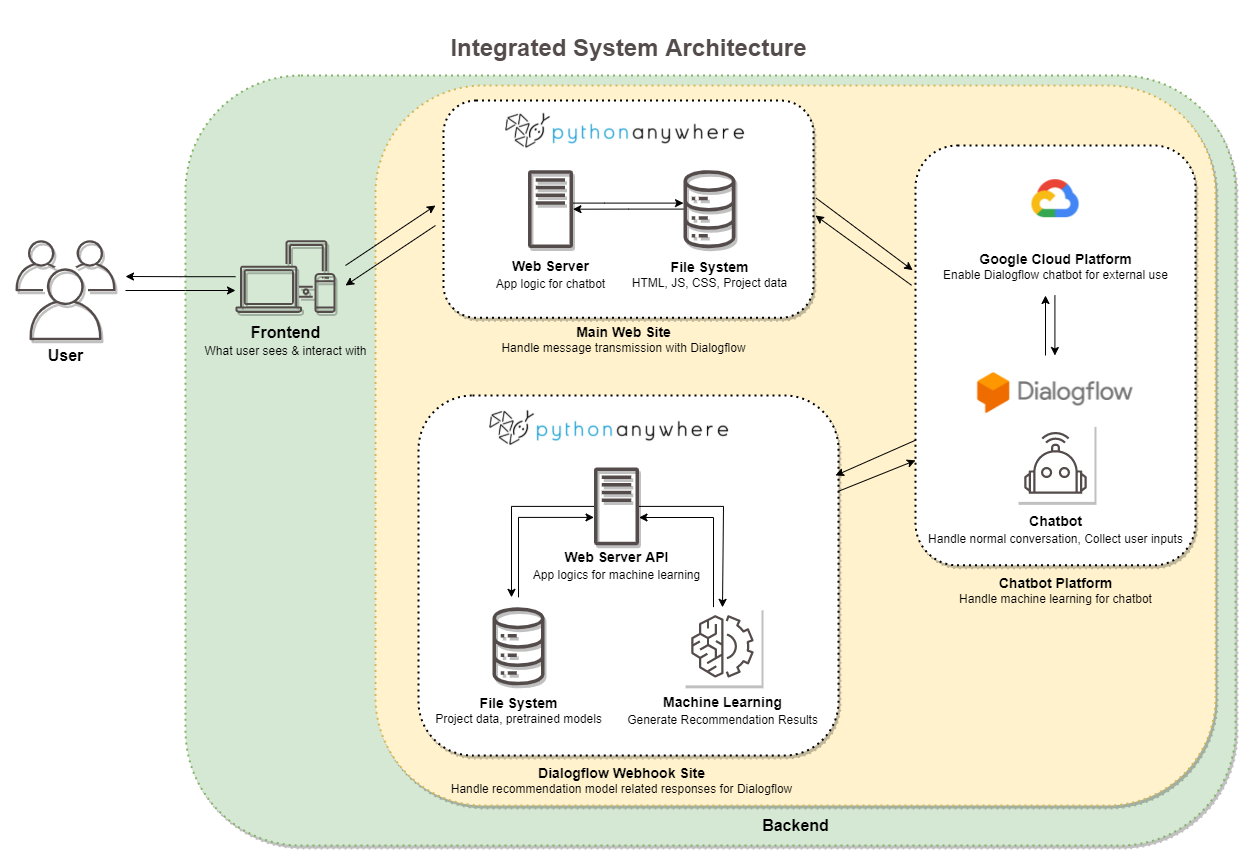

The diagram above was exported from draw.io. Its source (the exported page's mxGraphModel, read from the mxfile embedded in the PNG):
<mxGraphModel dx="1422" dy="1620" grid="1" gridSize="10" guides="1" tooltips="1" connect="1" arrows="1" fold="1" page="1" pageScale="1" pageWidth="1169" pageHeight="827" math="0" shadow="0">
  <root>
    <mxCell id="0" />
    <mxCell id="1" parent="0" />
    <mxCell id="WC2RI8QGAapn3c5HtZ6K-93" value="" style="whiteSpace=wrap;html=1;shadow=1;sketch=0;dashed=1;strokeWidth=2;glass=0;rounded=1;dashPattern=1 2;overflow=visible;imageAspect=1;fillOpacity=100;strokeOpacity=100;noLabel=0;connectable=1;allowArrows=1;backgroundOutline=0;gradientDirection=south;fillColor=#d5e8d4;strokeColor=#82b366;gradientColor=none;" parent="1" vertex="1">
      <mxGeometry x="190" y="50" width="1050" height="770" as="geometry" />
    </mxCell>
    <mxCell id="X4_CHwKtXJB9_rATiiaD-1" value="" style="whiteSpace=wrap;html=1;shadow=1;sketch=0;dashed=1;strokeWidth=2;glass=0;rounded=1;dashPattern=1 2;overflow=visible;imageAspect=1;fillOpacity=100;strokeOpacity=100;noLabel=0;connectable=1;allowArrows=1;backgroundOutline=0;gradientDirection=north;fillColor=#fff2cc;gradientColor=none;strokeColor=#d6b656;" parent="1" vertex="1">
      <mxGeometry x="380" y="60" width="840" height="720" as="geometry" />
    </mxCell>
    <mxCell id="WC2RI8QGAapn3c5HtZ6K-60" value="" style="whiteSpace=wrap;html=1;shadow=1;sketch=0;dashed=1;strokeWidth=2;glass=0;rounded=1;dashPattern=1 2;" parent="1" vertex="1">
      <mxGeometry x="920" y="120" width="280" height="419.85" as="geometry" />
    </mxCell>
    <mxCell id="WC2RI8QGAapn3c5HtZ6K-23" value="" style="whiteSpace=wrap;html=1;shadow=1;sketch=0;dashed=1;strokeWidth=2;glass=0;rounded=1;dashPattern=1 2;" parent="1" vertex="1">
      <mxGeometry x="423" y="370" width="420" height="360" as="geometry" />
    </mxCell>
    <mxCell id="WC2RI8QGAapn3c5HtZ6K-52" value="" style="whiteSpace=wrap;html=1;shadow=1;sketch=0;strokeWidth=2;glass=0;rounded=1;dashed=1;dashPattern=1 2;" parent="1" vertex="1">
      <mxGeometry x="448" y="75.05999999999995" width="370" height="217.16" as="geometry" />
    </mxCell>
    <mxCell id="WC2RI8QGAapn3c5HtZ6K-55" value="" style="edgeStyle=orthogonalEdgeStyle;rounded=0;orthogonalLoop=1;jettySize=auto;html=1;fontSize=12;fontColor=default;" parent="1" source="WC2RI8QGAapn3c5HtZ6K-6" edge="1">
      <mxGeometry relative="1" as="geometry">
        <mxPoint x="130" y="251" as="targetPoint" />
      </mxGeometry>
    </mxCell>
    <mxCell id="WC2RI8QGAapn3c5HtZ6K-85" value="" style="edgeStyle=none;rounded=0;sketch=0;orthogonalLoop=1;jettySize=auto;html=1;shadow=0;fontSize=14;fontColor=default;" parent="1" edge="1">
      <mxGeometry relative="1" as="geometry">
        <mxPoint x="350" y="240" as="sourcePoint" />
        <mxPoint x="440" y="180" as="targetPoint" />
      </mxGeometry>
    </mxCell>
    <object label="devices" id="WC2RI8QGAapn3c5HtZ6K-6">
      <mxCell style="sketch=0;outlineConnect=0;gradientColor=none;fontColor=none;strokeColor=none;fillColor=#544B4B;dashed=0;verticalLabelPosition=bottom;verticalAlign=top;align=center;fontSize=12;fontStyle=0;aspect=fixed;shape=mxgraph.aws4.illustration_devices;pointerEvents=1;shadow=1;html=1;noLabel=1;" parent="1" vertex="1">
        <mxGeometry x="240" y="214.69" width="100" height="73" as="geometry" />
      </mxCell>
    </object>
    <mxCell id="WC2RI8QGAapn3c5HtZ6K-36" value="" style="edgeStyle=orthogonalEdgeStyle;rounded=0;orthogonalLoop=1;jettySize=auto;html=1;fontSize=14;fontColor=default;" parent="1" source="WC2RI8QGAapn3c5HtZ6K-8" target="WC2RI8QGAapn3c5HtZ6K-9" edge="1">
      <mxGeometry relative="1" as="geometry">
        <mxPoint x="656" y="501.85" as="targetPoint" />
        <Array as="points">
          <mxPoint x="718" y="492" />
        </Array>
      </mxGeometry>
    </mxCell>
    <mxCell id="WC2RI8QGAapn3c5HtZ6K-8" value="" style="sketch=0;points=[[0,0,0],[0.25,0,0],[0.5,0,0],[0.75,0,0],[1,0,0],[0,1,0],[0.25,1,0],[0.5,1,0],[0.75,1,0],[1,1,0],[0,0.25,0],[0,0.5,0],[0,0.75,0],[1,0.25,0],[1,0.5,0],[1,0.75,0]];outlineConnect=0;fontColor=#232F3E;gradientColor=none;gradientDirection=north;fillColor=#FFFFFF;strokeColor=#544B4B;dashed=0;verticalLabelPosition=bottom;verticalAlign=top;align=center;html=1;fontSize=12;fontStyle=0;aspect=fixed;shape=mxgraph.aws4.resourceIcon;resIcon=mxgraph.aws4.machine_learning;shadow=1;" parent="1" vertex="1">
      <mxGeometry x="688" y="581.8499999999999" width="78" height="78" as="geometry" />
    </mxCell>
    <mxCell id="WC2RI8QGAapn3c5HtZ6K-30" value="" style="edgeStyle=orthogonalEdgeStyle;rounded=0;orthogonalLoop=1;jettySize=auto;html=1;fontSize=14;fontColor=default;" parent="1" source="WC2RI8QGAapn3c5HtZ6K-9" edge="1">
      <mxGeometry relative="1" as="geometry">
        <mxPoint x="516" y="571.8499999999999" as="targetPoint" />
        <Array as="points">
          <mxPoint x="516" y="480.85" />
        </Array>
      </mxGeometry>
    </mxCell>
    <mxCell id="WC2RI8QGAapn3c5HtZ6K-35" value="" style="edgeStyle=orthogonalEdgeStyle;rounded=0;orthogonalLoop=1;jettySize=auto;html=1;fontSize=14;fontColor=default;entryX=0.5;entryY=0;entryDx=0;entryDy=0;entryPerimeter=0;" parent="1" source="WC2RI8QGAapn3c5HtZ6K-9" target="WC2RI8QGAapn3c5HtZ6K-8" edge="1">
      <mxGeometry relative="1" as="geometry">
        <mxPoint x="786" y="501.85" as="targetPoint" />
        <Array as="points">
          <mxPoint x="728" y="481" />
        </Array>
      </mxGeometry>
    </mxCell>
    <mxCell id="WC2RI8QGAapn3c5HtZ6K-9" value="" style="sketch=0;outlineConnect=0;fontColor=default;gradientColor=none;fillColor=#544B4B;strokeColor=none;dashed=0;verticalLabelPosition=bottom;verticalAlign=top;align=center;html=1;fontSize=12;fontStyle=0;aspect=fixed;pointerEvents=1;shape=mxgraph.aws4.traditional_server;shadow=1;" parent="1" vertex="1">
      <mxGeometry x="598.5" y="441.85" width="45" height="78" as="geometry" />
    </mxCell>
    <mxCell id="WC2RI8QGAapn3c5HtZ6K-22" value="" style="edgeStyle=orthogonalEdgeStyle;rounded=0;orthogonalLoop=1;jettySize=auto;html=1;fontColor=default;" parent="1" target="WC2RI8QGAapn3c5HtZ6K-6" edge="1">
      <mxGeometry relative="1" as="geometry">
        <mxPoint x="130" y="265" as="sourcePoint" />
        <mxPoint x="210" y="251.19" as="targetPoint" />
        <Array as="points">
          <mxPoint x="190" y="264.69" />
          <mxPoint x="190" y="264.69" />
        </Array>
      </mxGeometry>
    </mxCell>
    <mxCell id="WC2RI8QGAapn3c5HtZ6K-11" value="users" style="sketch=0;outlineConnect=0;gradientColor=none;fontColor=none;strokeColor=none;fillColor=#544B4B;dashed=0;verticalLabelPosition=bottom;verticalAlign=top;align=center;html=1;fontSize=12;fontStyle=0;aspect=fixed;shape=mxgraph.aws4.illustration_users;pointerEvents=1;shadow=1;noLabel=1;" parent="1" vertex="1">
      <mxGeometry x="20" y="214.69" width="100" height="100" as="geometry" />
    </mxCell>
    <mxCell id="WC2RI8QGAapn3c5HtZ6K-32" value="" style="edgeStyle=orthogonalEdgeStyle;rounded=0;orthogonalLoop=1;jettySize=auto;html=1;fontSize=14;fontColor=default;" parent="1" target="WC2RI8QGAapn3c5HtZ6K-9" edge="1">
      <mxGeometry relative="1" as="geometry">
        <mxPoint x="523" y="571.8499999999999" as="sourcePoint" />
        <mxPoint x="523" y="522.85" as="targetPoint" />
        <Array as="points">
          <mxPoint x="523" y="491.85" />
        </Array>
      </mxGeometry>
    </mxCell>
    <mxCell id="WC2RI8QGAapn3c5HtZ6K-14" value="" style="sketch=0;outlineConnect=0;fontColor=#232F3E;gradientColor=none;fillColor=#544B4B;strokeColor=none;dashed=0;verticalLabelPosition=bottom;verticalAlign=top;align=center;html=1;fontSize=12;fontStyle=0;aspect=fixed;pointerEvents=1;shape=mxgraph.aws4.iot_analytics_data_store;shadow=1;" parent="1" vertex="1">
      <mxGeometry x="496" y="581.8499999999999" width="54" height="78" as="geometry" />
    </mxCell>
    <mxCell id="WC2RI8QGAapn3c5HtZ6K-19" value="&lt;font style=&quot;font-size: 16px&quot;&gt;Frontend&lt;/font&gt;&lt;br&gt;&lt;font style=&quot;font-size: 12px ; font-weight: normal&quot;&gt;What user sees &amp;amp; interact with&lt;/font&gt;" style="text;html=1;resizable=0;autosize=1;align=center;verticalAlign=middle;points=[];fillColor=none;strokeColor=none;rounded=0;shadow=0;sketch=0;fontColor=default;fontStyle=1;fontSize=14;" parent="1" vertex="1">
      <mxGeometry x="200" y="294.69" width="180" height="40" as="geometry" />
    </mxCell>
    <mxCell id="WC2RI8QGAapn3c5HtZ6K-20" value="&lt;font style=&quot;font-size: 16px&quot;&gt;User&lt;/font&gt;" style="text;html=1;resizable=0;autosize=1;align=center;verticalAlign=middle;points=[];fillColor=none;strokeColor=none;rounded=0;shadow=0;sketch=0;fontColor=default;fontStyle=1;fontSize=14;" parent="1" vertex="1">
      <mxGeometry x="45" y="319.92" width="50" height="20" as="geometry" />
    </mxCell>
    <mxCell id="WC2RI8QGAapn3c5HtZ6K-90" value="" style="edgeStyle=none;rounded=0;sketch=0;orthogonalLoop=1;jettySize=auto;html=1;shadow=0;fontSize=14;fontColor=default;entryX=0;entryY=0.75;entryDx=0;entryDy=0;" parent="1" source="WC2RI8QGAapn3c5HtZ6K-23" target="WC2RI8QGAapn3c5HtZ6K-60" edge="1">
      <mxGeometry relative="1" as="geometry">
        <mxPoint x="850" y="460" as="sourcePoint" />
        <mxPoint x="923" y="550" as="targetPoint" />
      </mxGeometry>
    </mxCell>
    <mxCell id="WC2RI8QGAapn3c5HtZ6K-99" style="edgeStyle=none;rounded=0;sketch=0;orthogonalLoop=1;jettySize=auto;html=1;shadow=0;fontSize=12;fontColor=default;" parent="1" edge="1">
      <mxGeometry relative="1" as="geometry">
        <mxPoint x="1050" y="270" as="targetPoint" />
        <mxPoint x="1050" y="330" as="sourcePoint" />
      </mxGeometry>
    </mxCell>
    <mxCell id="WC2RI8QGAapn3c5HtZ6K-24" value="" style="shape=image;verticalLabelPosition=bottom;labelBackgroundColor=default;verticalAlign=top;aspect=fixed;imageAspect=0;image=https://miro.medium.com/max/801/1*1A1nQpgWMs818yJQKIIkig.png;" parent="1" vertex="1">
      <mxGeometry x="970" y="336.41" width="180" height="61.96" as="geometry" />
    </mxCell>
    <mxCell id="WC2RI8QGAapn3c5HtZ6K-25" value="" style="shape=image;verticalLabelPosition=bottom;labelBackgroundColor=default;verticalAlign=top;aspect=fixed;imageAspect=0;image=https://www.fullstackpython.com/img/logos/pythonanywhere.jpg;" parent="1" vertex="1">
      <mxGeometry x="486" y="380" width="252.1" height="46.54" as="geometry" />
    </mxCell>
    <mxCell id="WC2RI8QGAapn3c5HtZ6K-26" value="Web Server API&lt;br&gt;&lt;font style=&quot;font-size: 12px ; font-weight: normal&quot;&gt;App logics for machine learning&lt;/font&gt;" style="text;html=1;resizable=0;autosize=1;align=center;verticalAlign=middle;points=[];fillColor=none;strokeColor=none;rounded=0;shadow=0;glass=0;dashed=1;sketch=0;fontColor=default;fontSize=14;fontStyle=1" parent="1" vertex="1">
      <mxGeometry x="531" y="519.85" width="180" height="40" as="geometry" />
    </mxCell>
    <mxCell id="WC2RI8QGAapn3c5HtZ6K-27" value="&lt;b&gt;&lt;font style=&quot;font-size: 14px&quot;&gt;File System&lt;/font&gt;&lt;/b&gt;&lt;br&gt;Project data, pretrained models" style="text;html=1;resizable=0;autosize=1;align=center;verticalAlign=middle;points=[];fillColor=none;strokeColor=none;rounded=0;shadow=0;glass=0;dashed=1;sketch=0;fontColor=default;" parent="1" vertex="1">
      <mxGeometry x="433" y="669.8499999999999" width="180" height="30" as="geometry" />
    </mxCell>
    <mxCell id="WC2RI8QGAapn3c5HtZ6K-28" value="&lt;b&gt;Machine Learning&lt;/b&gt;&lt;br&gt;&lt;font style=&quot;font-size: 12px&quot;&gt;Generate Recommendation Results&lt;/font&gt;" style="text;html=1;resizable=0;autosize=1;align=center;verticalAlign=middle;points=[];fillColor=none;strokeColor=none;rounded=0;shadow=0;glass=0;dashed=1;sketch=0;fontSize=14;fontColor=default;" parent="1" vertex="1">
      <mxGeometry x="622" y="664.8499999999999" width="210" height="40" as="geometry" />
    </mxCell>
    <mxCell id="WC2RI8QGAapn3c5HtZ6K-50" value="" style="edgeStyle=orthogonalEdgeStyle;rounded=0;orthogonalLoop=1;jettySize=auto;html=1;fontSize=12;fontColor=default;" parent="1" source="WC2RI8QGAapn3c5HtZ6K-42" target="WC2RI8QGAapn3c5HtZ6K-44" edge="1">
      <mxGeometry relative="1" as="geometry">
        <Array as="points">
          <mxPoint x="608.95" y="177.64000000000004" />
          <mxPoint x="608.95" y="177.64000000000004" />
        </Array>
      </mxGeometry>
    </mxCell>
    <mxCell id="WC2RI8QGAapn3c5HtZ6K-42" value="" style="sketch=0;outlineConnect=0;fontColor=default;gradientColor=none;fillColor=#544B4B;strokeColor=none;dashed=0;verticalLabelPosition=bottom;verticalAlign=top;align=center;html=1;fontSize=12;fontStyle=0;aspect=fixed;pointerEvents=1;shape=mxgraph.aws4.traditional_server;shadow=1;" parent="1" vertex="1">
      <mxGeometry x="532.45" y="144.64" width="45" height="78" as="geometry" />
    </mxCell>
    <mxCell id="WC2RI8QGAapn3c5HtZ6K-51" value="" style="edgeStyle=orthogonalEdgeStyle;rounded=0;orthogonalLoop=1;jettySize=auto;html=1;fontSize=12;fontColor=default;" parent="1" source="WC2RI8QGAapn3c5HtZ6K-44" target="WC2RI8QGAapn3c5HtZ6K-42" edge="1">
      <mxGeometry relative="1" as="geometry" />
    </mxCell>
    <mxCell id="WC2RI8QGAapn3c5HtZ6K-44" value="" style="sketch=0;outlineConnect=0;fontColor=#232F3E;gradientColor=none;fillColor=#544B4B;strokeColor=none;dashed=0;verticalLabelPosition=bottom;verticalAlign=top;align=center;html=1;fontSize=12;fontStyle=0;aspect=fixed;pointerEvents=1;shape=mxgraph.aws4.iot_analytics_data_store;shadow=1;" parent="1" vertex="1">
      <mxGeometry x="686.95" y="144.64" width="54" height="78" as="geometry" />
    </mxCell>
    <mxCell id="WC2RI8QGAapn3c5HtZ6K-45" value="" style="shape=image;verticalLabelPosition=bottom;labelBackgroundColor=default;verticalAlign=top;aspect=fixed;imageAspect=0;image=https://www.fullstackpython.com/img/logos/pythonanywhere.jpg;sketch=0;" parent="1" vertex="1">
      <mxGeometry x="501.95" y="82.78999999999996" width="252.1" height="46.54" as="geometry" />
    </mxCell>
    <mxCell id="WC2RI8QGAapn3c5HtZ6K-46" value="Web Server&lt;br&gt;&lt;span style=&quot;font-weight: normal&quot;&gt;&lt;font style=&quot;font-size: 12px&quot;&gt;App logic for chatbot&lt;/font&gt;&lt;/span&gt;" style="text;html=1;resizable=0;autosize=1;align=center;verticalAlign=middle;points=[];fillColor=none;strokeColor=none;rounded=0;shadow=0;glass=0;dashed=1;sketch=0;fontColor=default;fontSize=14;fontStyle=1" parent="1" vertex="1">
      <mxGeometry x="494.95" y="228.82999999999998" width="120" height="40" as="geometry" />
    </mxCell>
    <mxCell id="WC2RI8QGAapn3c5HtZ6K-49" value="&lt;b&gt;&lt;font style=&quot;font-size: 14px&quot;&gt;File System&lt;/font&gt;&lt;/b&gt;&lt;br&gt;HTML, JS, CSS, Project data" style="text;html=1;resizable=0;autosize=1;align=center;verticalAlign=middle;points=[];fillColor=none;strokeColor=none;rounded=0;shadow=0;glass=0;dashed=1;sketch=0;fontColor=default;" parent="1" vertex="1">
      <mxGeometry x="628.95" y="233.82999999999998" width="170" height="30" as="geometry" />
    </mxCell>
    <mxCell id="WC2RI8QGAapn3c5HtZ6K-82" style="rounded=0;orthogonalLoop=1;jettySize=auto;html=1;fontSize=14;fontColor=default;" parent="1" edge="1">
      <mxGeometry relative="1" as="geometry">
        <mxPoint x="350" y="260" as="targetPoint" />
        <mxPoint x="440" y="200" as="sourcePoint" />
      </mxGeometry>
    </mxCell>
    <mxCell id="WC2RI8QGAapn3c5HtZ6K-87" value="" style="rounded=0;sketch=0;orthogonalLoop=1;jettySize=auto;html=1;shadow=0;fontSize=14;fontColor=default;exitX=1.007;exitY=0.449;exitDx=0;exitDy=0;exitPerimeter=0;entryX=-0.01;entryY=0.297;entryDx=0;entryDy=0;entryPerimeter=0;" parent="1" source="WC2RI8QGAapn3c5HtZ6K-52" target="WC2RI8QGAapn3c5HtZ6K-60" edge="1">
      <mxGeometry relative="1" as="geometry">
        <mxPoint x="910" y="200" as="targetPoint" />
      </mxGeometry>
    </mxCell>
    <mxCell id="WC2RI8QGAapn3c5HtZ6K-58" value="" style="sketch=0;points=[[0,0,0],[0.25,0,0],[0.5,0,0],[0.75,0,0],[1,0,0],[0,1,0],[0.25,1,0],[0.5,1,0],[0.75,1,0],[1,1,0],[0,0.25,0],[0,0.5,0],[0,0.75,0],[1,0.25,0],[1,0.5,0],[1,0.75,0]];outlineConnect=0;fontColor=#232F3E;gradientColor=none;gradientDirection=north;fillColor=#FFFFFF;strokeColor=#544B4B;dashed=0;verticalLabelPosition=bottom;verticalAlign=top;align=center;html=1;fontSize=12;fontStyle=0;aspect=fixed;shape=mxgraph.aws4.resourceIcon;resIcon=mxgraph.aws4.robotics;rounded=0;shadow=1;glass=0;" parent="1" vertex="1">
      <mxGeometry x="1021" y="398.37" width="78" height="78" as="geometry" />
    </mxCell>
    <mxCell id="WC2RI8QGAapn3c5HtZ6K-59" value="&lt;font style=&quot;font-size: 12px&quot;&gt;&lt;b style=&quot;font-size: 14px&quot;&gt;Chatbot&lt;/b&gt;&lt;br&gt;&lt;font style=&quot;font-size: 12px&quot;&gt;Handle normal conversation,&amp;nbsp;&lt;/font&gt;&lt;/font&gt;&lt;font style=&quot;font-size: 12px&quot;&gt;Collect user inputs&lt;/font&gt;&lt;b&gt;&lt;font style=&quot;font-size: 14px&quot;&gt;&lt;br&gt;&lt;/font&gt;&lt;/b&gt;" style="text;html=1;resizable=0;autosize=1;align=center;verticalAlign=middle;points=[];fillColor=none;strokeColor=none;rounded=0;shadow=0;glass=0;dashed=1;sketch=0;fontSize=12;fontColor=default;" parent="1" vertex="1">
      <mxGeometry x="925" y="483.9900000000001" width="270" height="40" as="geometry" />
    </mxCell>
    <mxCell id="WC2RI8QGAapn3c5HtZ6K-88" value="" style="edgeStyle=none;rounded=0;sketch=0;orthogonalLoop=1;jettySize=auto;html=1;shadow=0;fontSize=14;fontColor=default;exitX=0;exitY=0.702;exitDx=0;exitDy=0;exitPerimeter=0;" parent="1" source="WC2RI8QGAapn3c5HtZ6K-60" edge="1">
      <mxGeometry relative="1" as="geometry">
        <mxPoint x="910" y="410" as="sourcePoint" />
        <mxPoint x="840" y="450" as="targetPoint" />
      </mxGeometry>
    </mxCell>
    <mxCell id="WC2RI8QGAapn3c5HtZ6K-92" style="edgeStyle=none;rounded=0;sketch=0;orthogonalLoop=1;jettySize=auto;html=1;exitX=-0.014;exitY=0.333;exitDx=0;exitDy=0;shadow=0;fontSize=14;fontColor=default;exitPerimeter=0;" parent="1" source="WC2RI8QGAapn3c5HtZ6K-60" edge="1">
      <mxGeometry relative="1" as="geometry">
        <mxPoint x="820" y="190" as="targetPoint" />
      </mxGeometry>
    </mxCell>
    <mxCell id="WC2RI8QGAapn3c5HtZ6K-67" value="&lt;font&gt;&lt;font style=&quot;font-size: 14px&quot;&gt;&lt;b&gt;Main Web Site&lt;/b&gt;&lt;/font&gt;&lt;br&gt;&lt;span style=&quot;font-size: 12px&quot;&gt;Handle&amp;nbsp;message transmission with Dialogflow&lt;/span&gt;&lt;br&gt;&lt;/font&gt;" style="text;html=1;resizable=0;autosize=1;align=center;verticalAlign=middle;points=[];fillColor=none;strokeColor=none;rounded=0;shadow=1;glass=0;dashed=1;dashPattern=1 2;sketch=0;fontSize=12;fontColor=default;" parent="1" vertex="1">
      <mxGeometry x="497.99999999999994" y="298.87000000000006" width="260" height="30" as="geometry" />
    </mxCell>
    <mxCell id="WC2RI8QGAapn3c5HtZ6K-70" value="&lt;font&gt;&lt;font style=&quot;font-size: 14px&quot;&gt;&lt;b&gt;Dialogflow Webhook Site&lt;/b&gt;&lt;/font&gt;&lt;br&gt;&lt;span style=&quot;font-size: 12px&quot;&gt;Handle&amp;nbsp;recommendation model related responses for Dialogflow&lt;/span&gt;&lt;br&gt;&lt;/font&gt;" style="text;html=1;resizable=0;autosize=1;align=center;verticalAlign=middle;points=[];fillColor=none;strokeColor=none;rounded=0;shadow=1;glass=0;dashed=1;dashPattern=1 2;sketch=0;fontSize=12;fontColor=default;" parent="1" vertex="1">
      <mxGeometry x="446" y="740" width="360" height="30" as="geometry" />
    </mxCell>
    <mxCell id="WC2RI8QGAapn3c5HtZ6K-71" value="&lt;h1&gt;Integrated System Architecture&lt;/h1&gt;" style="shape=partialRectangle;connectable=0;fillColor=none;top=0;left=0;bottom=0;right=0;overflow=hidden;strokeColor=#000000;shadow=0;sketch=0;fontColor=#544B4B;whiteSpace=wrap;html=1;align=center;horizontal=1;verticalAlign=middle;labelPosition=center;verticalLabelPosition=middle;" parent="1" vertex="1">
      <mxGeometry x="451.5" y="-10" width="363" height="50" as="geometry">
        <mxRectangle width="80" height="40" as="alternateBounds" />
      </mxGeometry>
    </mxCell>
    <mxCell id="WC2RI8QGAapn3c5HtZ6K-78" value="&lt;font&gt;&lt;font style=&quot;font-size: 14px&quot;&gt;&lt;b&gt;Chatbot Platform&lt;/b&gt;&lt;/font&gt;&lt;br&gt;&lt;span style=&quot;font-size: 12px&quot;&gt;Handle&amp;nbsp;machine learning for chatbot&lt;/span&gt;&lt;br&gt;&lt;/font&gt;" style="text;html=1;resizable=0;autosize=1;align=center;verticalAlign=middle;points=[];fillColor=none;strokeColor=none;rounded=0;shadow=1;glass=0;dashed=1;dashPattern=1 2;sketch=0;fontSize=12;fontColor=default;" parent="1" vertex="1">
      <mxGeometry x="955" y="549.8499999999999" width="210" height="30" as="geometry" />
    </mxCell>
    <mxCell id="WC2RI8QGAapn3c5HtZ6K-100" value="" style="edgeStyle=none;rounded=0;sketch=0;orthogonalLoop=1;jettySize=auto;html=1;shadow=0;fontSize=12;fontColor=default;" parent="1" edge="1">
      <mxGeometry relative="1" as="geometry">
        <mxPoint x="1059.41" y="270" as="sourcePoint" />
        <mxPoint x="1059.41" y="330" as="targetPoint" />
      </mxGeometry>
    </mxCell>
    <mxCell id="WC2RI8QGAapn3c5HtZ6K-96" value="&lt;font style=&quot;font-size: 12px&quot;&gt;&lt;b style=&quot;font-size: 14px&quot;&gt;Google Cloud Platform&lt;/b&gt;&lt;br&gt;&lt;/font&gt;&lt;font&gt;&lt;font style=&quot;font-size: 12px&quot;&gt;Enable Dialogflow chatbot for external use&lt;/font&gt;&lt;br&gt;&lt;/font&gt;" style="text;html=1;resizable=0;autosize=1;align=center;verticalAlign=middle;points=[];fillColor=none;strokeColor=none;rounded=0;shadow=0;glass=0;dashed=1;sketch=0;fontSize=12;fontColor=default;" parent="1" vertex="1">
      <mxGeometry x="940" y="226.1900000000001" width="240" height="30" as="geometry" />
    </mxCell>
    <mxCell id="WC2RI8QGAapn3c5HtZ6K-97" value="" style="shape=image;verticalLabelPosition=bottom;labelBackgroundColor=default;verticalAlign=top;aspect=fixed;imageAspect=0;image=https://d15shllkswkct0.cloudfront.net/wp-content/blogs.dir/1/files/2018/07/28058888_508880689513511_3062259406262730544_n.png;" parent="1" vertex="1">
      <mxGeometry x="1012.5" y="126.19" width="95" height="95" as="geometry" />
    </mxCell>
    <mxCell id="X4_CHwKtXJB9_rATiiaD-2" value="&lt;span style=&quot;font-size: 16px&quot;&gt;Backend&lt;/span&gt;" style="text;html=1;resizable=0;autosize=1;align=center;verticalAlign=middle;points=[];fillColor=none;strokeColor=none;rounded=0;shadow=0;sketch=0;fontColor=default;fontStyle=1;fontSize=14;" parent="1" vertex="1">
      <mxGeometry x="760" y="790" width="80" height="20" as="geometry" />
    </mxCell>
  </root>
</mxGraphModel>